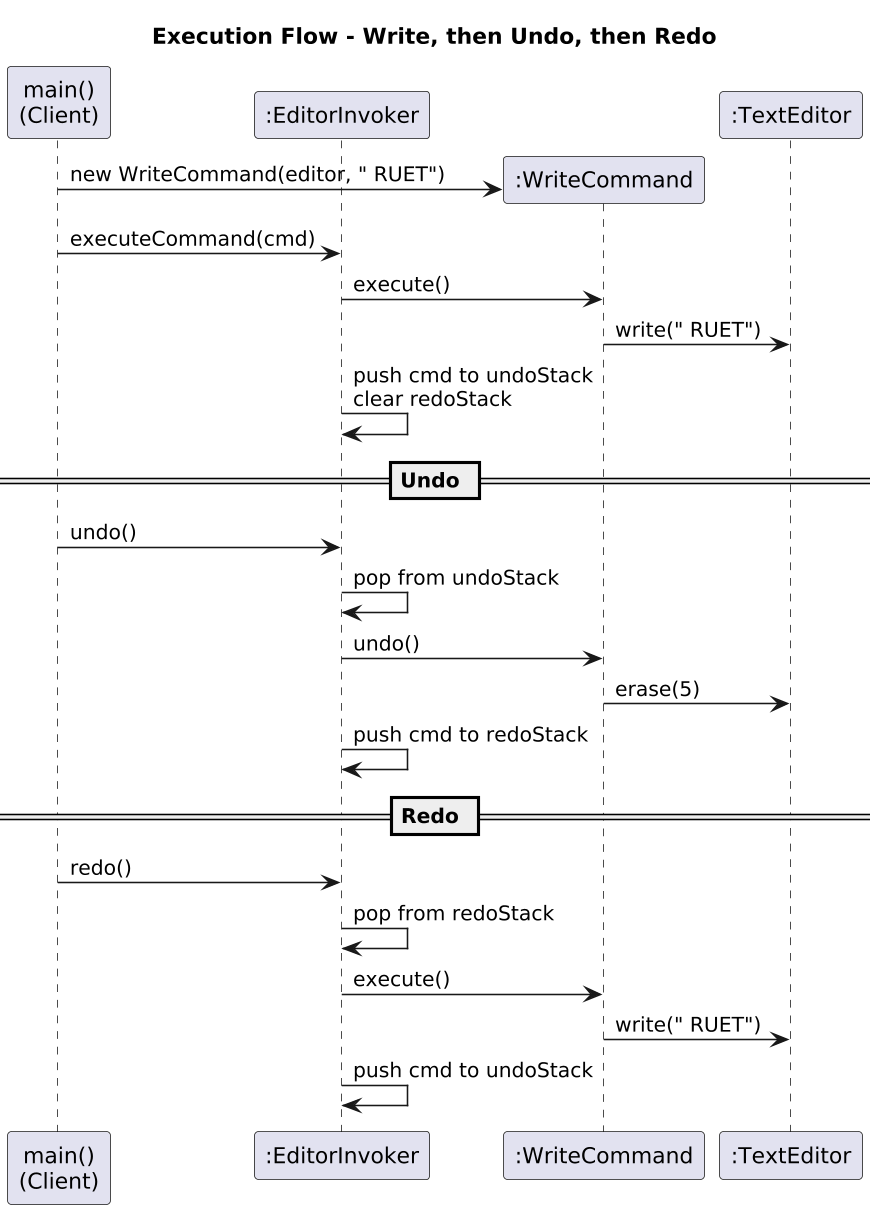

The diagram above was rendered by PlantUML. Its source (embedded in the PNG):
@startuml command_sequence
skinparamlocked dpi 150
skinparam defaultFontName Helvetica
skinparam shadowing false
title Execution Flow - Write, then Undo, then Redo
participant "main()\n(Client)" as C
participant ":EditorInvoker" as I
participant ":WriteCommand" as W
participant ":TextEditor" as E
C -> W ** : new WriteCommand(editor, " RUET")
C -> I : executeCommand(cmd)
I -> W : execute()
W -> E : write(" RUET")
I -> I : push cmd to undoStack\nclear redoStack
== Undo ==
C -> I : undo()
I -> I : pop from undoStack
I -> W : undo()
W -> E : erase(5)
I -> I : push cmd to redoStack
== Redo ==
C -> I : redo()
I -> I : pop from redoStack
I -> W : execute()
W -> E : write(" RUET")
I -> I : push cmd to undoStack
@enduml